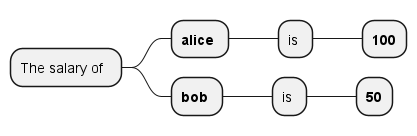

The diagram above was rendered by PlantUML. Its source (embedded in the PNG):
@startmindmap
!$foo = { "company": "Skynet", "employees" : [
  {"name" : "alice", "salary": 100 },
  {"name" : "bob", "salary": 50} ]
}

* The salary of  
!foreach $emp in $foo.employees
  ** **$emp.name** 
  *** is 
  **** **$emp.salary**
!endfor
@endmindmap